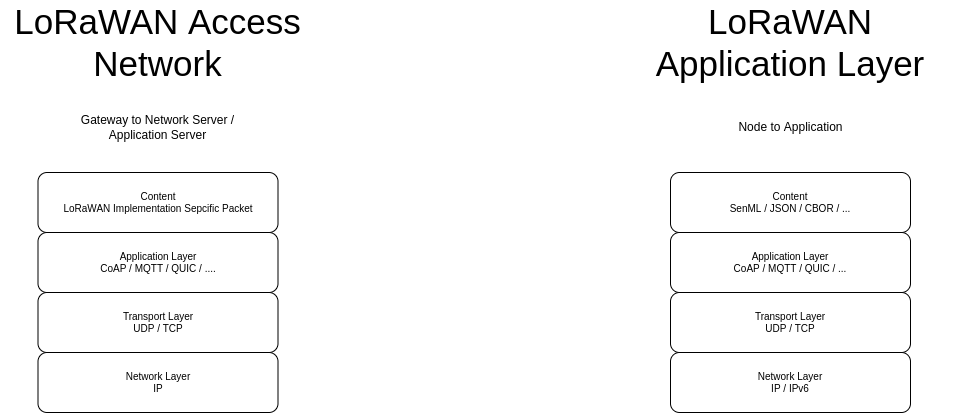

The diagram above was exported from draw.io. Its source (the exported page's mxGraphModel, read from the mxfile embedded in the PNG):
<mxGraphModel dx="837" dy="1597" grid="1" gridSize="10" guides="1" tooltips="1" connect="1" arrows="1" fold="1" page="1" pageScale="1" pageWidth="1100" pageHeight="850" math="0" shadow="0">
  <root>
    <mxCell id="ebISlFzrJQpZ-JY0soxZ-0" />
    <mxCell id="ebISlFzrJQpZ-JY0soxZ-1" parent="ebISlFzrJQpZ-JY0soxZ-0" />
    <mxCell id="ebISlFzrJQpZ-JY0soxZ-3" value="Application Layer&lt;br&gt;CoAP / MQTT / QUIC / ...." style="rounded=1;whiteSpace=wrap;html=1;fontFamily=Helvetica;fontSize=10;fillColor=default;" parent="ebISlFzrJQpZ-JY0soxZ-1" vertex="1">
      <mxGeometry x="122.5" y="360" width="240" height="60" as="geometry" />
    </mxCell>
    <mxCell id="ebISlFzrJQpZ-JY0soxZ-4" value="Transport Layer&lt;br&gt;UDP / TCP" style="rounded=1;whiteSpace=wrap;html=1;fontFamily=Helvetica;fontSize=10;fillColor=default;" parent="ebISlFzrJQpZ-JY0soxZ-1" vertex="1">
      <mxGeometry x="122.5" y="420" width="240" height="60" as="geometry" />
    </mxCell>
    <mxCell id="ebISlFzrJQpZ-JY0soxZ-5" value="Network Layer&lt;br&gt;IP" style="rounded=1;whiteSpace=wrap;html=1;fontFamily=Helvetica;fontSize=10;fillColor=default;" parent="ebISlFzrJQpZ-JY0soxZ-1" vertex="1">
      <mxGeometry x="122.5" y="480" width="240" height="60" as="geometry" />
    </mxCell>
    <mxCell id="ebISlFzrJQpZ-JY0soxZ-8" value="LoRaWAN Access Network" style="text;html=1;strokeColor=none;fillColor=none;align=center;verticalAlign=middle;whiteSpace=wrap;rounded=0;fontFamily=Helvetica;fontSize=35;" parent="ebISlFzrJQpZ-JY0soxZ-1" vertex="1">
      <mxGeometry x="85" y="130" width="315" height="80" as="geometry" />
    </mxCell>
    <mxCell id="ebISlFzrJQpZ-JY0soxZ-9" value="Content&lt;br&gt;LoRaWAN Implementation Sepcific Packet" style="rounded=1;whiteSpace=wrap;html=1;fontFamily=Helvetica;fontSize=10;fillColor=default;" parent="ebISlFzrJQpZ-JY0soxZ-1" vertex="1">
      <mxGeometry x="122.5" y="300" width="240" height="60" as="geometry" />
    </mxCell>
    <mxCell id="ebISlFzrJQpZ-JY0soxZ-10" value="Application Layer&lt;br&gt;CoAP / MQTT / QUIC / ..." style="rounded=1;whiteSpace=wrap;html=1;fontFamily=Helvetica;fontSize=10;fillColor=default;" parent="ebISlFzrJQpZ-JY0soxZ-1" vertex="1">
      <mxGeometry x="755" y="360" width="240" height="60" as="geometry" />
    </mxCell>
    <mxCell id="ebISlFzrJQpZ-JY0soxZ-11" value="Transport Layer&lt;br&gt;UDP / TCP" style="rounded=1;whiteSpace=wrap;html=1;fontFamily=Helvetica;fontSize=10;fillColor=default;" parent="ebISlFzrJQpZ-JY0soxZ-1" vertex="1">
      <mxGeometry x="755" y="420" width="240" height="60" as="geometry" />
    </mxCell>
    <mxCell id="ebISlFzrJQpZ-JY0soxZ-12" value="Network Layer&lt;br&gt;IP / IPv6" style="rounded=1;whiteSpace=wrap;html=1;fontFamily=Helvetica;fontSize=10;fillColor=default;" parent="ebISlFzrJQpZ-JY0soxZ-1" vertex="1">
      <mxGeometry x="755" y="480" width="240" height="60" as="geometry" />
    </mxCell>
    <mxCell id="ebISlFzrJQpZ-JY0soxZ-15" value="LoRaWAN Application Layer" style="text;html=1;strokeColor=none;fillColor=none;align=center;verticalAlign=middle;whiteSpace=wrap;rounded=0;fontFamily=Helvetica;fontSize=35;" parent="ebISlFzrJQpZ-JY0soxZ-1" vertex="1">
      <mxGeometry x="710" y="130" width="330" height="80" as="geometry" />
    </mxCell>
    <mxCell id="ebISlFzrJQpZ-JY0soxZ-16" value="Content&lt;br&gt;SenML / JSON / CBOR / ..." style="rounded=1;whiteSpace=wrap;html=1;fontFamily=Helvetica;fontSize=10;fillColor=default;" parent="ebISlFzrJQpZ-JY0soxZ-1" vertex="1">
      <mxGeometry x="755" y="300" width="240" height="60" as="geometry" />
    </mxCell>
    <mxCell id="5DJo8mzfZv1MqVp0DOoD-1" value="Gateway to Network Server / Application Server" style="text;html=1;strokeColor=none;fillColor=none;align=center;verticalAlign=middle;whiteSpace=wrap;rounded=0;" vertex="1" parent="ebISlFzrJQpZ-JY0soxZ-1">
      <mxGeometry x="154" y="240" width="177" height="30" as="geometry" />
    </mxCell>
    <mxCell id="5DJo8mzfZv1MqVp0DOoD-2" value="Node to Application" style="text;html=1;strokeColor=none;fillColor=none;align=center;verticalAlign=middle;whiteSpace=wrap;rounded=0;" vertex="1" parent="ebISlFzrJQpZ-JY0soxZ-1">
      <mxGeometry x="817.5" y="240" width="115" height="30" as="geometry" />
    </mxCell>
  </root>
</mxGraphModel>